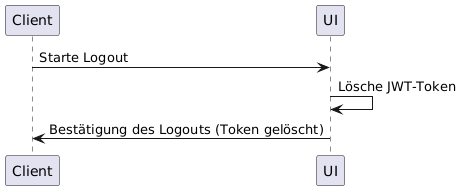

The diagram above was rendered by PlantUML. Its source (embedded in the PNG):
@startuml
Client -> UI: Starte Logout
UI -> UI: Lösche JWT-Token
UI -> Client: Bestätigung des Logouts (Token gelöscht)
@enduml